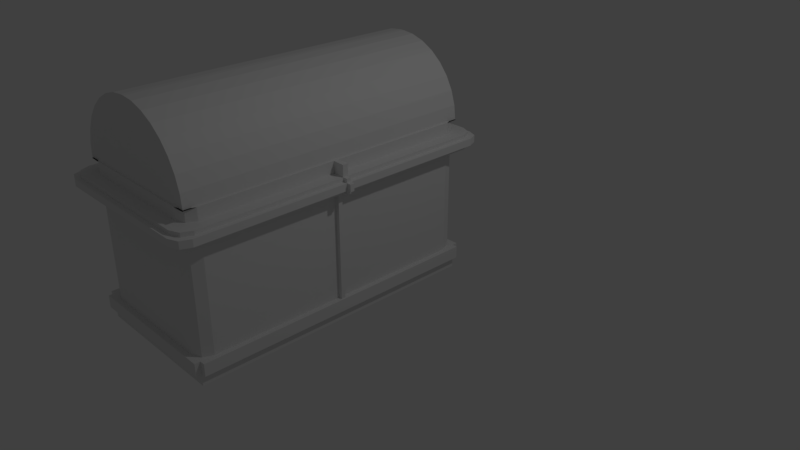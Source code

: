 # Source: arkku.blend  (saved by Blender 2.79.0; exported with 4.5.12 LTS)
import bpy
from mathutils import Matrix  # noqa: F401  (used for matrix-valued properties, if any)

bpy.ops.wm.read_factory_settings(use_empty=True)
scene = bpy.context.scene
scene.name = 'Scene'

# ---- collections
col_collection_1 = bpy.data.collections.new('Collection 1'); scene.collection.children.link(col_collection_1)
col_collection_2 = bpy.data.collections.new('Collection 2'); scene.collection.children.link(col_collection_2)

# ---- materials (node trees are filled in below, after node groups)
mat_material = bpy.data.materials.new('Material')
mat_material.alpha_threshold = 0.0
mat_material.use_transparent_shadow = False
mat_material.roughness = 0.5
mat_material.line_color = (0.0, 0.0, 0.0, 1.0)

# ---- material node trees

# ---- world
world_world = bpy.data.worlds.new('World'); scene.world = world_world
world_world.color = (0.05088, 0.05088, 0.05088)
world_world.use_sun_shadow = False
world_world.sun_shadow_jitter_overblur = 0.0
world_world.cycles.sampling_method = 'MANUAL'

# ---- cameras
cam_camera = bpy.data.cameras.new('Camera')
cam_camera.clip_end = 100.0
cam_camera.lens = 35.0
cam_camera.sensor_width = 32.0
cam_camera.sensor_height = 18.0
cam_camera.ortho_scale = 7.314
cam_camera.dof.focus_distance = 0.0
cam_camera.dof.aperture_fstop = 128.0

# ---- lights
light_lamp = bpy.data.lights.new('Lamp', 'POINT')
light_lamp.transmission_factor = 0.0
light_lamp.cutoff_distance = 30.0
light_lamp.energy = 100.0
light_lamp.shadow_buffer_clip_start = 1.001
light_lamp.shadow_soft_size = 0.1
light_lamp.shadow_maximum_resolution = 0.006
light_lamp.use_absolute_resolution = True

# ---- meshes
me_cube_004 = bpy.data.meshes.new('Cube.004')
me_cube_004.from_pydata([(-1.0, -1.0, -1.0), (-1.0, -1.0, 1.0), (-1.0, 1.0, -1.0), (-1.0, 1.0, 1.0), (1.0, -1.0, -1.0), (1.0, -1.0, 1.0), (1.0, 1.0, -1.0), (1.0, 1.0, 1.0)], [], [(0, 1, 3, 2), (2, 3, 7, 6), (6, 7, 5, 4), (4, 5, 1, 0), (2, 6, 4, 0), (7, 3, 1, 5)])
me_cube_004.use_remesh_preserve_volume = False
me_cube_004.use_remesh_preserve_attributes = False
me_cube_004.use_mirror_vertex_groups = False
me_cube_004.update()
me_cube_002 = bpy.data.meshes.new('Cube.002')
me_cube_002.from_pydata([(-1.0, -1.0, -1.0), (-1.0, -1.0, 1.0), (-1.0, 1.0, -1.0), (-1.0, 1.0, 1.0), (1.0, -1.0, -1.0), (1.0, -1.0, 1.0), (1.0, 1.0, -1.0), (1.0, 1.0, 1.0)], [], [(0, 1, 3, 2), (2, 3, 7, 6), (6, 7, 5, 4), (4, 5, 1, 0), (2, 6, 4, 0), (7, 3, 1, 5)])
me_cube_002.use_remesh_preserve_volume = False
me_cube_002.use_remesh_preserve_attributes = False
me_cube_002.use_mirror_vertex_groups = False
me_cube_002.update()
me_cube_001 = bpy.data.meshes.new('Cube.001')
me_cube_001.from_pydata([(-1.0, -1.0, -1.0), (-1.0, -1.0, 1.0), (-1.0, 1.0, -1.0), (-1.0, 1.0, 1.0), (1.0, -1.0, -1.0), (1.0, -1.0, 1.0), (1.0, 1.0, -1.0), (1.0, 1.0, 1.0)], [], [(0, 1, 3, 2), (2, 3, 7, 6), (6, 7, 5, 4), (4, 5, 1, 0), (2, 6, 4, 0), (7, 3, 1, 5)])
me_cube_001.use_remesh_preserve_volume = False
me_cube_001.use_remesh_preserve_attributes = False
me_cube_001.use_mirror_vertex_groups = False
me_cube_001.update()
me_cube = bpy.data.meshes.new('Cube')
me_cube.from_pydata([(1.0, 0.2081, -1.0), (1.0, -3.815, -1.0), (-1.0, -3.815, -1.0), (-1.0, 0.2081, -1.0), (1.0, 0.2081, -0.8352), (1.0, -3.815, -0.8352), (-1.0, -3.815, -0.8352), (-1.0, 0.2081, -0.8352), (1.0, 0.2081, -0.6673), (1.0, 0.2081, -0.8352), (-1.0, 0.2081, -0.8352), (-1.0, 0.2081, -0.6673), (-1.0, -3.815, -0.8352), (-1.0, -3.815, -0.6673), (-1.0, 0.2081, -0.6673), (-1.0, 0.2081, -0.8352), (1.0, -3.815, -0.8352), (1.0, -3.815, -0.6673), (-1.0, -3.815, -0.6673), (-1.0, -3.815, -0.8352), (1.0, 0.2081, -0.8352), (1.0, 0.2081, -0.6673), (1.0, -3.815, -0.6673), (1.0, -3.815, -0.8352), (1.0, 0.2824, -0.8352), (1.0, 0.2824, -0.6673), (-1.0, 0.2824, -0.8352), (-1.0, 0.2824, -0.6673), (-1.074, -3.815, -0.6673), (-1.074, -3.815, -0.8352), (-1.074, 0.2081, -0.6673), (-1.074, 0.2081, -0.8352), (1.0, -3.889, -0.6673), (1.0, -3.889, -0.8352), (-1.0, -3.889, -0.6673), (-1.0, -3.889, -0.8352), (1.074, 0.2081, -0.6673), (1.074, 0.2081, -0.8352), (1.074, -3.815, -0.6673), (1.074, -3.815, -0.8352), (1.0, 0.2824, -0.8352), (1.0, 0.2824, -0.6673), (-1.0, 0.2824, -0.8352), (-1.0, 0.2824, -0.6673), (-1.074, -3.815, -0.6673), (-1.074, -3.815, -0.8352), (-1.074, 0.2081, -0.6673), (-1.074, 0.2081, -0.8352), (1.0, -3.889, -0.6673), (1.0, -3.889, -0.8352), (-1.0, -3.889, -0.6673), (-1.0, -3.889, -0.8352), (1.074, 0.2081, -0.6673), (1.074, 0.2081, -0.8352), (1.074, -3.815, -0.6673), (1.074, -3.815, -0.8352), (1.0, 0.02149, 1.0), (0.8134, 0.2081, 1.0), (0.9453, 0.1534, 1.0), (1.0, -3.628, 1.0), (0.8134, -3.815, 1.0), (0.9453, -3.76, 1.0), (-0.8134, -3.815, 1.0), (-1.0, -3.628, 1.0), (-0.9453, -3.76, 1.0), (-0.8134, 0.2081, 1.0), (-1.0, 0.02149, 1.0), (-0.9453, 0.1534, 1.0), (0.9303, -0.03035, 1.0), (0.7616, 0.1384, 1.0), (0.8809, 0.08897, 1.0), (0.7616, -3.745, 1.0), (0.9303, -3.577, 1.0), (0.8809, -3.696, 1.0), (-0.7616, 0.1384, 1.0), (-0.9303, -0.03035, 1.0), (-0.8809, 0.08897, 1.0), (-0.9303, -3.577, 1.0), (-0.7616, -3.745, 1.0), (-0.8809, -3.696, 1.0), (0.8288, 0.2081, 1.0), (1.0, 0.03688, 1.0), (0.9499, 0.1579, 1.0), (1.0, -3.644, 1.0), (0.8288, -3.815, 1.0), (0.9499, -3.765, 1.0), (-1.0, 0.03688, 1.0), (-0.8288, 0.2081, 1.0), (-0.9499, 0.1579, 1.0), (-0.8288, -3.815, 1.0), (-1.0, -3.644, 1.0), (-0.9499, -3.765, 1.0), (0.9303, 0.1384, -0.3531), (0.9303, 0.1384, -0.3401), (0.9303, 0.1384, -0.3466), (0.9303, -3.745, -0.3531), (0.9303, -3.745, -0.3401), (0.9303, -3.745, -0.3466), (-0.9303, 0.1384, -0.3401), (-0.9303, 0.1384, -0.3531), (-0.9303, 0.1384, -0.3466), (-0.9303, -3.745, -0.3401), (-0.9303, -3.745, -0.3531), (-0.9303, -3.745, -0.3466), (0.9936, 0.2017, 1.156), (0.9936, 0.2017, 1.156), (0.9936, 0.2017, 1.156), (0.9936, -3.809, 1.156), (0.9936, -3.809, 1.156), (0.9936, -3.809, 1.156), (-0.9936, 0.2017, 1.156), (-0.9936, 0.2017, 1.156), (-0.9936, 0.2017, 1.156), (-0.9936, -3.809, 1.156), (-0.9936, -3.809, 1.156), (-0.9936, -3.809, 1.156), (0.9367, 0.1448, 1.156), (0.9367, 0.1448, 1.156), (0.9367, 0.1448, 1.156), (0.9367, -3.752, 1.156), (0.9367, -3.752, 1.156), (0.9367, -3.752, 1.156), (-0.9367, 0.1448, 1.156), (-0.9367, 0.1448, 1.156), (-0.9367, 0.1448, 1.156), (-0.9367, -3.752, 1.156), (-0.9367, -3.752, 1.156), (-0.9367, -3.752, 1.156), (0.8191, -0.1416, -0.3531), (0.6503, 0.02715, -0.3531), (0.7696, -0.02227, -0.3531), (0.6503, -3.634, -0.3531), (0.8191, -3.465, -0.3531), (0.7696, -3.585, -0.3531), (-0.6503, 0.02715, -0.3531), (-0.8191, -0.1416, -0.3531), (-0.7696, -0.02227, -0.3531), (-0.8191, -3.465, -0.3531), (-0.6503, -3.634, -0.3531), (-0.7696, -3.585, -0.3531), (0.8288, 0.2081, 1.156), (1.0, 0.03688, 1.156), (0.9499, 0.1579, 1.156), (1.0, -3.644, 1.156), (0.8288, -3.815, 1.156), (0.9499, -3.765, 1.156), (-1.0, 0.03688, 1.156), (-0.8288, 0.2081, 1.156), (-0.9499, 0.1579, 1.156), (-0.8288, -3.815, 1.156), (-1.0, -3.644, 1.156), (-0.9499, -3.765, 1.156), (0.9303, -0.03035, 1.156), (0.7616, 0.1384, 1.156), (0.8809, 0.08897, 1.156), (0.7616, -3.745, 1.156), (0.9303, -3.577, 1.156), (0.8809, -3.696, 1.156), (-0.7616, 0.1384, 1.156), (-0.9303, -0.03035, 1.156), (-0.8809, 0.08897, 1.156), (-0.9303, -3.577, 1.156), (-0.7616, -3.745, 1.156), (-0.8809, -3.696, 1.156), (0.7616, 0.1384, -0.3531), (0.9303, -0.03035, -0.3531), (0.8809, 0.08897, -0.3531), (0.9303, -3.577, -0.3531), (0.7616, -3.745, -0.3531), (0.8809, -3.696, -0.3531), (-0.9303, -0.03035, -0.3531), (-0.7616, 0.1384, -0.3531), (-0.8809, 0.08897, -0.3531), (-0.7616, -3.745, -0.3531), (-0.9303, -3.577, -0.3531), (-0.8809, -3.696, -0.3531), (0.8134, 0.2081, -0.6673), (1.0, 0.02149, -0.6673), (1.0, 0.2081, -0.6673), (1.0, 0.2081, -0.8156), (1.0, 0.2081, -0.6673), (0.9453, 0.1534, -0.6673), (1.0, -3.628, -0.6673), (0.8134, -3.815, -0.6673), (1.0, -3.815, -0.6673), (1.0, -3.815, -0.8156), (1.0, -3.815, -0.6673), (0.9453, -3.76, -0.6673), (-0.8134, -3.815, -0.6673), (-1.0, -3.628, -0.6673), (-1.0, -3.815, -0.6673), (-1.0, -3.815, -0.8156), (-1.0, -3.815, -0.6673), (-0.9453, -3.76, -0.6673), (-1.0, 0.02149, -0.6673), (-0.8134, 0.2081, -0.6673), (-1.0, 0.2081, -0.6673), (-1.0, 0.2081, -0.8156), (-1.0, 0.2081, -0.6673), (-0.9453, 0.1534, -0.6673), (0.8134, 0.2081, 0.7986), (1.0, 0.02149, 0.7986), (0.9453, 0.1534, 0.7986), (1.0, -3.628, 0.7986), (0.8134, -3.815, 0.7986), (0.9453, -3.76, 0.7986), (-1.0, -3.628, 0.7986), (-0.8134, -3.815, 0.7986), (-0.9453, -3.76, 0.7986), (-0.8134, 0.2081, 0.7986), (-1.0, 0.02149, 0.7986), (-0.9453, 0.1534, 0.7986), (0.976, 0.3707, 0.7986), (1.163, 0.1841, 0.7986), (1.108, 0.316, 0.7986), (1.163, 0.1841, 1.0), (0.976, 0.3707, 1.0), (1.108, 0.316, 1.0), (1.163, -3.791, 0.7986), (0.976, -3.978, 0.7986), (1.108, -3.923, 0.7986), (0.976, -3.978, 0.8514), (1.163, -3.791, 0.8514), (1.108, -3.923, 0.8514), (-0.976, -3.978, 0.9473), (-1.163, -3.791, 0.9473), (-1.108, -3.923, 0.9473), (-0.976, -3.978, 0.8514), (-1.163, -3.791, 0.8514), (-1.108, -3.923, 0.8514), (-1.163, 0.1841, 0.9473), (-0.976, 0.3707, 0.9473), (-1.108, 0.316, 0.9473), (-0.976, 0.3707, 1.0), (-1.163, 0.1841, 1.0), (-1.108, 0.316, 1.0), (0.976, 0.3707, 0.8514), (1.163, 0.1841, 0.8514), (1.108, 0.316, 0.8514), (0.976, -3.978, 1.0), (1.163, -3.791, 1.0), (1.108, -3.923, 1.0), (-1.163, 0.1841, 0.8514), (-0.976, 0.3707, 0.8514), (-1.108, 0.316, 0.8514), (-1.163, -3.791, 1.0), (-0.976, -3.978, 1.0), (-1.108, -3.923, 1.0), (0.976, 0.3707, 0.9473), (1.163, 0.1841, 0.9473), (1.108, 0.316, 0.9473), (-1.163, 0.1841, 0.7986), (-0.976, 0.3707, 0.7986), (-1.108, 0.316, 0.7986), (-0.976, -3.978, 0.7986), (-1.163, -3.791, 0.7986), (-1.108, -3.923, 0.7986), (0.976, -3.978, 0.9473), (1.163, -3.791, 0.9473), (1.108, -3.923, 0.9473), (1.223, 0.2448, 0.9473), (1.037, 0.4314, 0.9473), (1.169, 0.3768, 0.9473), (1.223, 0.2448, 0.8514), (1.037, 0.4314, 0.8514), (1.169, 0.3768, 0.8514), (1.223, -3.852, 0.9472), (1.037, -4.038, 0.9472), (1.169, -3.984, 0.9472), (1.223, -3.852, 0.8514), (1.037, -4.038, 0.8514), (1.169, -3.984, 0.8514), (-1.223, -3.852, 0.9473), (-1.037, -4.038, 0.9473), (-1.169, -3.984, 0.9473), (-1.223, -3.852, 0.8514), (-1.037, -4.038, 0.8514), (-1.169, -3.984, 0.8514), (-1.037, 0.4314, 0.9473), (-1.223, 0.2448, 0.9473), (-1.169, 0.3768, 0.9473), (-1.037, 0.4314, 0.8514), (-1.223, 0.2448, 0.8514), (-1.169, 0.3768, 0.8514), (-1.0, -1.724, 1.0), (-1.0, -1.883, 1.0), (-1.0, -1.777, 1.0), (-1.0, -1.83, 1.0), (-1.163, -1.883, 1.0), (-1.163, -1.724, 1.0), (-1.163, -1.83, 1.0), (-1.163, -1.777, 1.0), (-1.0, -1.883, 1.0), (-1.0, -1.724, 1.0), (-1.0, -1.83, 1.0), (-1.0, -1.777, 1.0), (-0.9303, -1.724, 1.0), (-0.9303, -1.883, 1.0), (-0.9303, -1.777, 1.0), (-0.9303, -1.83, 1.0), (-0.9303, -1.883, 1.156), (-0.9303, -1.724, 1.156), (-0.9303, -1.83, 1.156), (-0.9303, -1.777, 1.156), (-0.9303, -1.724, -0.3469), (-0.9303, -1.883, -0.3464), (-0.9303, -1.777, -0.3467), (-0.9303, -1.83, -0.3465), (-1.0, -1.724, 1.156), (-1.0, -1.883, 1.156), (-1.0, -1.777, 1.156), (-1.0, -1.83, 1.156), (-0.9303, -1.724, -0.3531), (-0.9303, -1.883, -0.3531), (-0.9303, -1.777, -0.3531), (-0.9303, -1.83, -0.3531), (-0.9367, -1.724, 1.156), (-0.9367, -1.883, 1.156), (-0.9367, -1.777, 1.156), (-0.9367, -1.83, 1.156), (-0.9936, -1.724, 1.156), (-0.9936, -1.883, 1.156), (-0.9936, -1.777, 1.156), (-0.9936, -1.83, 1.156), (-0.8191, -1.724, -0.3531), (-0.8191, -1.883, -0.3531), (-0.8191, -1.777, -0.3531), (-0.8191, -1.83, -0.3531), (-1.0, -1.883, -0.6673), (-1.0, -1.724, -0.6673), (-1.0, -1.83, -0.6673), (-1.0, -1.777, -0.6673), (-1.0, -1.883, 0.7986), (-1.0, -1.724, 0.7986), (-1.0, -1.83, 0.7986), (-1.0, -1.777, 0.7986), (-1.163, -1.724, 0.7986), (-1.163, -1.883, 0.7986), (-1.163, -1.777, 0.7986), (-1.163, -1.83, 0.7986), (-1.163, -1.883, 0.9473), (-1.163, -1.724, 0.9473), (-1.163, -1.83, 0.9473), (-1.163, -1.777, 0.9473), (-1.223, -1.724, 0.9473), (-1.223, -1.883, 0.9473), (-1.223, -1.777, 0.9473), (-1.223, -1.83, 0.9473), (-1.163, -1.724, 0.8514), (-1.163, -1.883, 0.8514), (-1.163, -1.777, 0.8514), (-1.163, -1.83, 0.8514), (-1.223, -1.883, 0.8514), (-1.223, -1.724, 0.8514), (-1.223, -1.83, 0.8514), (-1.223, -1.777, 0.8514), (1.0, -1.888, 1.0), (1.0, -1.719, 1.0), (1.0, -1.832, 1.0), (1.0, -1.775, 1.0), (1.0, -1.712, 1.0), (1.0, -1.895, 1.0), (1.0, -1.773, 1.0), (1.0, -1.834, 1.0), (1.163, -1.719, 1.0), (1.163, -1.888, 1.0), (1.163, -1.775, 1.0), (1.163, -1.832, 1.0), (0.9303, -1.895, 1.0), (0.9303, -1.712, 1.0), (0.9303, -1.834, 1.0), (0.9303, -1.773, 1.0), (0.9303, -1.712, 1.156), (0.9303, -1.895, 1.156), (0.9303, -1.773, 1.156), (0.9303, -1.834, 1.156), (0.9303, -1.712, -0.3463), (0.9303, -1.895, -0.3469), (0.9303, -1.773, -0.3465), (0.9303, -1.834, -0.3467), (1.0, -1.895, 1.156), (1.0, -1.712, 1.156), (1.0, -1.834, 1.156), (1.0, -1.773, 1.156), (0.9303, -1.895, -0.3531), (0.9303, -1.712, -0.3531), (0.9303, -1.834, -0.3531), (0.9303, -1.773, -0.3531), (0.9367, -1.895, 1.156), (0.9367, -1.712, 1.156), (0.9367, -1.834, 1.156), (0.9367, -1.773, 1.156), (0.9936, -1.895, 1.156), (0.9936, -1.712, 1.156), (0.9936, -1.834, 1.156), (0.9936, -1.773, 1.156), (0.8191, -1.895, -0.3531), (0.8191, -1.712, -0.3531), (0.8191, -1.834, -0.3531), (0.8191, -1.773, -0.3531), (1.0, -1.719, -0.6673), (1.0, -1.888, -0.6673), (1.0, -1.775, -0.6673), (1.0, -1.832, -0.6673), (1.0, -1.888, 0.7986), (1.0, -1.719, 0.7986), (1.0, -1.832, 0.7986), (1.0, -1.775, 0.7986), (1.163, -1.888, 0.7986), (1.163, -1.719, 0.7986), (1.163, -1.832, 0.7986), (1.163, -1.775, 0.7986), (1.163, -1.719, 0.9473), (1.163, -1.888, 0.9473), (1.163, -1.775, 0.9473), (1.163, -1.832, 0.9473), (1.163, -1.888, 0.8514), (1.163, -1.719, 0.8514), (1.163, -1.832, 0.8514), (1.163, -1.775, 0.8514), (1.223, -1.719, 0.8514), (1.223, -1.888, 0.8514), (1.223, -1.775, 0.8514), (1.223, -1.832, 0.8514), (1.223, -1.888, 0.9473), (1.223, -1.719, 0.9473), (1.223, -1.832, 0.9473), (1.223, -1.775, 0.9473), (1.0, -1.888, -1.0), (1.0, -1.719, -1.0), (1.0, -1.832, -1.0), (1.0, -1.775, -1.0), (-1.0, -1.719, -1.0), (-1.0, -1.888, -1.0), (-1.0, -1.775, -1.0), (-1.0, -1.832, -1.0), (-1.0, -1.719, -0.8352), (-1.0, -1.888, -0.8352), (-1.0, -1.775, -0.8352), (-1.0, -1.832, -0.8352), (1.0, -1.888, -0.8352), (1.0, -1.719, -0.8352), (1.0, -1.832, -0.8352), (1.0, -1.775, -0.8352), (-1.0, -1.719, -0.6673), (-1.0, -1.888, -0.6673), (-1.0, -1.775, -0.6673), (-1.0, -1.832, -0.6673), (-1.0, -1.712, -0.8352), (-1.0, -1.895, -0.8352), (-1.0, -1.773, -0.8352), (-1.0, -1.834, -0.8352), (1.0, -1.888, -0.6673), (1.0, -1.719, -0.6673), (1.0, -1.832, -0.6673), (1.0, -1.775, -0.6673), (1.0, -1.895, -0.8352), (1.0, -1.712, -0.8352), (1.0, -1.834, -0.8352), (1.0, -1.773, -0.8352), (-1.074, -1.888, -0.6673), (-1.074, -1.719, -0.6673), (-1.074, -1.832, -0.6673), (-1.074, -1.775, -0.6673), (-1.074, -1.712, -0.8352), (-1.074, -1.895, -0.8352), (-1.074, -1.773, -0.8352), (-1.074, -1.834, -0.8352), (1.074, -1.719, -0.6673), (1.074, -1.888, -0.6673), (1.074, -1.775, -0.6673), (1.074, -1.832, -0.6673), (1.074, -1.895, -0.8352), (1.074, -1.712, -0.8352), (1.074, -1.834, -0.8352), (1.074, -1.773, -0.8352), (-1.074, -1.712, -0.6673), (-1.074, -1.895, -0.6673), (-1.074, -1.773, -0.6673), (-1.074, -1.834, -0.6673), (-1.074, -1.895, -0.8352), (-1.074, -1.712, -0.8352), (-1.074, -1.834, -0.8352), (-1.074, -1.773, -0.8352), (1.074, -1.895, -0.6673), (1.074, -1.712, -0.6673), (1.074, -1.834, -0.6673), (1.074, -1.773, -0.6673), (1.074, -1.712, -0.8352), (1.074, -1.895, -0.8352), (1.074, -1.773, -0.8352), (1.074, -1.834, -0.8352), (1.056, -1.773, 1.0), (1.056, -1.775, 1.0), (1.056, -1.832, 1.0), (1.056, -1.834, 1.0), (1.28, -1.832, 0.9473), (1.28, -1.832, 0.8514), (1.28, -1.775, 0.8514), (1.28, -1.775, 0.9473), (1.219, -1.775, 1.0), (1.219, -1.775, 0.8514), (1.219, -1.832, 0.8514), (1.219, -1.832, 1.0), (1.219, -1.832, 0.7986), (1.219, -1.832, 0.9473), (1.219, -1.775, 0.9473), (1.219, -1.775, 0.7986), (1.056, -1.775, 0.7986), (1.056, -1.832, 0.7986), (1.056, -1.832, -0.6673), (1.056, -1.775, -0.6673), (1.056, -1.834, 1.156), (1.056, -1.773, 1.156)], [], [(0, 4, 441, 429), (285, 63, 90, 292), (341, 230, 251, 336), (57, 65, 87, 80), (62, 60, 84, 89), (4, 0, 3, 7), (297, 77, 101, 305), (65, 57, 216, 233), (369, 68, 93, 376), (60, 62, 246, 239), (392, 108, 143, 380), (92, 98, 171, 164), (71, 78, 162, 155), (75, 296, 304, 99), (123, 116, 105, 110), (74, 69, 153, 158), (417, 237, 215, 364), (389, 117, 152, 372), (104, 393, 381, 141), (110, 105, 140, 147), (107, 114, 149, 144), (113, 321, 309, 150), (134, 129, 164, 171), (78, 71, 96, 102), (102, 96, 168, 173), (80, 87, 147, 140), (317, 126, 161, 300), (320, 111, 146, 308), (89, 84, 144, 149), (69, 74, 98, 92), (120, 125, 114, 107), (117, 389, 393, 104), (126, 317, 321, 113), (119, 388, 373, 156), (116, 123, 158, 153), (125, 120, 155, 162), (122, 316, 301, 159), (128, 397, 385, 165), (194, 198, 14, 444, 446, 447, 445, 13, 190, 189, 328, 330, 331, 329), (131, 138, 173, 168), (137, 325, 313, 174), (179, 178, 21, 20, 4), (2, 6, 437, 433), (1, 5, 6, 2), (0, 429, 432, 3), (401, 404, 203, 182), (16, 17, 48, 49), (200, 176, 195, 209), (7, 10, 9, 4), (200, 209, 252, 212), (5, 23, 22, 186, 185), (9, 10, 42, 40), (210, 333, 336, 251), (191, 190, 13, 12, 6), (197, 196, 11, 10, 7), (6, 12, 449, 437), (12, 13, 44, 45), (183, 204, 207, 188), (185, 184, 17, 16, 5), (189, 206, 332, 328), (5, 16, 19, 6), (8, 9, 40, 41), (203, 404, 408, 218), (176, 180, 8, 11, 196, 195), (188, 192, 18, 17, 184, 183), (4, 20, 457, 441), (25, 24, 26, 27), (37, 36, 485, 488), (33, 32, 34, 35), (15, 448, 464, 47), (20, 21, 52, 53), (10, 11, 43, 42), (17, 18, 50, 48), (14, 15, 47, 46), (23, 456, 472, 55), (11, 8, 41, 43), (18, 19, 51, 50), (21, 453, 468, 52), (22, 23, 55, 54), (19, 16, 49, 51), (477, 28, 44, 460), (24, 25, 41, 40), (26, 24, 40, 42), (27, 26, 42, 43), (25, 27, 43, 41), (28, 29, 45, 44), (30, 476, 461, 46), (31, 30, 46, 47), (29, 480, 465, 45), (32, 33, 49, 48), (34, 32, 48, 50), (35, 34, 50, 51), (33, 35, 51, 49), (36, 37, 53, 52), (38, 484, 469, 54), (39, 38, 54, 55), (37, 488, 473, 53), (231, 248, 212, 252), (7, 15, 14, 198, 197), (6, 19, 18, 192, 191), (4, 9, 8, 180, 179), (243, 236, 264, 281), (228, 349, 352, 275), (237, 417, 420, 263), (242, 348, 289, 234), (413, 258, 218, 408), (349, 228, 245, 288), (59, 356, 361, 83), (207, 204, 219, 254), (236, 243, 233, 216), (257, 224, 254, 219), (230, 341, 344, 279), (248, 231, 278, 261), (249, 412, 409, 213), (224, 257, 267, 273), (260, 263, 420, 425), (222, 416, 365, 240), (267, 270, 276, 273), (272, 275, 352, 345), (428, 440, 5, 1), (227, 221, 239, 246), (221, 227, 276, 270), (264, 261, 278, 281), (225, 340, 337, 255), (176, 181, 177, 178, 179, 180), (182, 187, 183, 184, 185, 186), (188, 193, 189, 190, 191, 192), (194, 199, 195, 196, 197, 198), (240, 59, 61, 241), (241, 61, 60, 239), (63, 245, 247, 64), (64, 247, 246, 62), (252, 209, 211, 253), (253, 211, 210, 251), (207, 254, 256, 208), (208, 256, 255, 206), (59, 83, 85, 61), (61, 85, 84, 60), (90, 63, 64, 91), (91, 64, 62, 89), (57, 80, 82, 58), (58, 82, 81, 56), (87, 65, 67, 88), (88, 67, 66, 86), (150, 90, 91, 151), (151, 91, 89, 149), (83, 143, 145, 85), (85, 145, 144, 84), (171, 98, 100, 172), (172, 100, 99, 170), (102, 173, 175, 103), (103, 175, 174, 101), (72, 95, 97, 73), (73, 97, 96, 71), (101, 77, 79, 103), (103, 79, 78, 102), (69, 92, 94, 70), (70, 94, 93, 68), (98, 74, 76, 100), (100, 76, 75, 99), (105, 116, 118, 106), (106, 118, 117, 104), (120, 107, 109, 121), (121, 109, 108, 119), (111, 122, 124, 112), (112, 124, 123, 110), (126, 113, 115, 127), (127, 115, 114, 125), (68, 152, 154, 70), (70, 154, 153, 69), (159, 75, 76, 160), (160, 76, 74, 158), (92, 164, 166, 94), (94, 166, 165, 93), (168, 96, 97, 169), (169, 97, 95, 167), (147, 87, 88, 148), (148, 88, 86, 146), (77, 161, 163, 79), (79, 163, 162, 78), (156, 72, 73, 157), (157, 73, 71, 155), (80, 140, 142, 82), (82, 142, 141, 81), (140, 105, 106, 142), (142, 106, 104, 141), (107, 144, 145, 109), (109, 145, 143, 108), (146, 111, 112, 148), (148, 112, 110, 147), (113, 150, 151, 115), (115, 151, 149, 114), (155, 120, 121, 157), (157, 121, 119, 156), (116, 153, 154, 118), (118, 154, 152, 117), (122, 159, 160, 124), (124, 160, 158, 123), (161, 126, 127, 163), (163, 127, 125, 162), (164, 129, 130, 166), (166, 130, 128, 165), (131, 168, 169, 133), (133, 169, 167, 132), (170, 135, 136, 172), (172, 136, 134, 171), (137, 174, 175, 139), (139, 175, 173, 138), (176, 200, 202, 181), (181, 202, 201, 177), (182, 203, 205, 187), (187, 205, 204, 183), (188, 207, 208, 193), (193, 208, 206, 189), (194, 210, 211, 199), (199, 211, 209, 195), (258, 266, 268, 259), (259, 268, 267, 257), (237, 263, 265, 238), (238, 265, 264, 236), (276, 227, 229, 277), (277, 229, 228, 275), (243, 281, 283, 244), (244, 283, 282, 242), (216, 57, 58, 217), (217, 58, 56, 215), (203, 218, 220, 205), (205, 220, 219, 204), (213, 201, 202, 214), (214, 202, 200, 212), (65, 233, 235, 67), (67, 235, 234, 66), (239, 221, 223, 241), (241, 223, 222, 240), (236, 216, 217, 238), (238, 217, 215, 237), (242, 234, 235, 244), (244, 235, 233, 243), (245, 228, 229, 247), (247, 229, 227, 246), (251, 230, 232, 253), (253, 232, 231, 252), (249, 213, 214, 250), (250, 214, 212, 248), (254, 224, 226, 256), (256, 226, 225, 255), (218, 258, 259, 220), (220, 259, 257, 219), (261, 264, 265, 262), (262, 265, 263, 260), (266, 269, 271, 268), (268, 271, 270, 267), (273, 276, 277, 274), (274, 277, 275, 272), (279, 282, 283, 280), (280, 283, 281, 278), (272, 225, 226, 274), (274, 226, 224, 273), (230, 279, 280, 232), (232, 280, 278, 231), (260, 249, 250, 262), (262, 250, 248, 261), (269, 222, 223, 271), (271, 223, 221, 270), (356, 59, 240, 365), (340, 225, 272, 345), (348, 242, 282, 353), (344, 353, 282, 279), (63, 285, 288, 245), (86, 293, 308, 146), (56, 357, 364, 215), (329, 333, 210, 194), (316, 122, 111, 320), (99, 304, 312, 170), (128, 130, 129, 134, 136, 135, 324, 326, 327, 325, 137, 139, 138, 131, 133, 132, 396, 398, 399, 397), (305, 101, 174, 313), (77, 297, 300, 161), (324, 135, 170, 312), (292, 90, 150, 309), (296, 75, 159, 301), (332, 206, 255, 337), (284, 66, 234, 289), (83, 361, 380, 143), (424, 421, 269, 266), (72, 368, 377, 95), (416, 222, 269, 421), (258, 413, 424, 266), (357, 56, 81, 360), (405, 201, 213, 409), (412, 249, 260, 425), (182, 186, 22, 452, 454, 455, 453, 21, 178, 177, 400, 402, 403, 401), (388, 119, 108, 392), (95, 377, 384, 167), (177, 201, 405, 400), (396, 132, 167, 384), (68, 369, 372, 152), (360, 81, 141, 381), (376, 93, 165, 385), (368, 72, 156, 373), (29, 28, 477, 480), (489, 39, 55, 472), (485, 36, 52, 468), (481, 31, 47, 464), (457, 20, 53, 473), (449, 12, 45, 465), (452, 22, 54, 469), (444, 14, 46, 461), (489, 484, 38, 39), (481, 476, 30, 31), (13, 445, 460, 44), (440, 456, 23, 5), (432, 436, 7, 3), (436, 448, 15, 7), (428, 1, 2, 433), (341, 336, 338, 343), (343, 338, 339, 342), (342, 339, 337, 340), (353, 344, 346, 355), (355, 346, 347, 354), (354, 347, 345, 352), (340, 345, 347, 342), (342, 347, 346, 343), (343, 346, 344, 341), (285, 292, 294, 287), (287, 294, 295, 286), (286, 295, 293, 284), (349, 288, 290, 351), (351, 290, 291, 350), (350, 291, 289, 348), (348, 353, 355, 350), (350, 355, 354, 351), (351, 354, 352, 349), (333, 329, 331, 335), (335, 331, 330, 334), (334, 330, 328, 332), (324, 312, 314, 326), (326, 314, 315, 327), (327, 315, 313, 325), (317, 300, 302, 319), (319, 302, 303, 318), (318, 303, 301, 316), (316, 320, 322, 318), (318, 322, 323, 319), (319, 323, 321, 317), (305, 313, 315, 307), (307, 315, 314, 306), (306, 314, 312, 304), (297, 305, 307, 299), (299, 307, 306, 298), (298, 306, 304, 296), (320, 308, 310, 322), (322, 310, 311, 323), (323, 311, 309, 321), (292, 309, 311, 294), (294, 311, 310, 295), (295, 310, 308, 293), (296, 301, 303, 298), (298, 303, 302, 299), (299, 302, 300, 297), (332, 337, 339, 334), (334, 339, 338, 335), (335, 338, 336, 333), (284, 289, 291, 286), (286, 291, 290, 287), (287, 290, 288, 285), (357, 360, 362, 359), (366, 359, 493, 500), (358, 363, 361, 356), (421, 424, 426, 423), (418, 423, 497, 502), (422, 427, 425, 420), (417, 364, 366, 419), (427, 422, 498, 499), (418, 367, 365, 416), (416, 421, 423, 418), (382, 363, 495, 512), (419, 422, 420, 417), (413, 408, 410, 415), (419, 366, 500, 501), (414, 411, 409, 412), (356, 365, 367, 358), (358, 367, 503, 494), (359, 366, 364, 357), (405, 409, 411, 407), (410, 406, 509, 504), (406, 410, 408, 404), (412, 425, 427, 414), (415, 410, 504, 505), (415, 426, 424, 413), (404, 401, 403, 406), (362, 383, 513, 492), (407, 402, 400, 405), (396, 384, 386, 398), (398, 386, 387, 399), (399, 387, 385, 397), (389, 372, 374, 391), (391, 374, 375, 390), (390, 375, 373, 388), (388, 392, 394, 390), (390, 394, 395, 391), (391, 395, 393, 389), (392, 380, 382, 394), (394, 382, 383, 395), (395, 383, 381, 393), (369, 376, 378, 371), (371, 378, 379, 370), (370, 379, 377, 368), (360, 381, 383, 362), (383, 382, 512, 513), (363, 382, 380, 361), (376, 385, 387, 378), (378, 387, 386, 379), (379, 386, 384, 377), (368, 373, 375, 370), (370, 375, 374, 371), (371, 374, 372, 369), (489, 472, 474, 491), (491, 474, 475, 490), (490, 475, 473, 488), (485, 468, 470, 487), (487, 470, 471, 486), (486, 471, 469, 484), (481, 464, 466, 483), (483, 466, 467, 482), (482, 467, 465, 480), (477, 460, 462, 479), (479, 462, 463, 478), (478, 463, 461, 476), (457, 473, 475, 459), (459, 475, 474, 458), (458, 474, 472, 456), (449, 465, 467, 451), (451, 467, 466, 450), (450, 466, 464, 448), (452, 469, 471, 454), (454, 471, 470, 455), (455, 470, 468, 453), (444, 461, 463, 446), (446, 463, 462, 447), (447, 462, 460, 445), (484, 489, 491, 486), (486, 491, 490, 487), (487, 490, 488, 485), (476, 481, 483, 478), (478, 483, 482, 479), (479, 482, 480, 477), (456, 440, 442, 458), (458, 442, 443, 459), (459, 443, 441, 457), (448, 436, 438, 450), (450, 438, 439, 451), (451, 439, 437, 449), (440, 428, 430, 442), (442, 430, 431, 443), (443, 431, 429, 441), (436, 432, 434, 438), (438, 434, 435, 439), (439, 435, 433, 437), (428, 433, 435, 430), (430, 435, 434, 431), (431, 434, 432, 429), (66, 284, 293, 86), (493, 492, 495, 494), (497, 496, 499, 498), (501, 500, 503, 502), (502, 497, 498, 501), (505, 504, 507, 506), (494, 503, 500, 493), (508, 507, 504, 509), (506, 499, 496, 505), (509, 510, 511, 508), (492, 513, 512, 495), (406, 403, 510, 509), (422, 419, 501, 498), (403, 402, 511, 510), (359, 362, 492, 493), (411, 414, 506, 507), (402, 407, 508, 511), (367, 418, 502, 503), (414, 427, 499, 506), (426, 415, 505, 496), (423, 426, 496, 497), (407, 411, 507, 508), (363, 358, 494, 495)])
me_cube.materials.append(mat_material)
me_cube.use_remesh_preserve_volume = False
me_cube.use_remesh_preserve_attributes = False
me_cube.use_mirror_vertex_groups = False
me_cube.update()
me_cylinder = bpy.data.meshes.new('Cylinder')
me_cylinder.from_pydata([(-0.9725, 0.2225, -2.0), (0.1951, 0.9808, -2.0), (0.1951, 0.9808, 2.0), (0.3827, 0.9239, -2.0), (0.3827, 0.9239, 2.0), (0.5556, 0.8315, -2.0), (0.5556, 0.8315, 2.0), (0.7071, 0.7071, -2.0), (0.7071, 0.7071, 2.0), (0.8315, 0.5556, -2.0), (0.8315, 0.5556, 2.0), (0.9239, 0.3827, -2.0), (0.9239, 0.3827, 2.0), (0.9808, 0.1951, -2.0), (0.9808, 0.1951, 2.0), (1.0, 3.179e-08, -2.0), (1.0, 1.192e-07, 2.0), (0.3559, 0.932, 2.0), (-1.0, 9.219e-07, -2.0), (-1.0, 1.009e-06, 2.0), (-0.9808, 0.1951, -2.0), (-0.9808, 0.1951, 2.0), (-0.9239, 0.3827, -2.0), (-0.9239, 0.3827, 2.0), (-0.8315, 0.5556, -2.0), (-0.8315, 0.5556, 2.0), (-0.7071, 0.7071, -2.0), (-0.7071, 0.7071, 2.0), (-0.5556, 0.8315, -2.0), (-0.5556, 0.8315, 2.0), (-0.3827, 0.9239, -2.0), (-0.3827, 0.9239, 2.0), (-0.1951, 0.9808, -2.0), (-0.1951, 0.9808, 2.0), (-0.03322, 0.9967, -2.0), (0.03322, 0.9967, -2.0), (0.03322, 0.9967, 2.0), (-0.03322, 0.9967, 2.0), (1.0, 3.179e-08, -2.0), (1.0, 1.192e-07, 2.0), (-1.0, 1.009e-06, 2.0), (-1.0, 9.219e-07, -2.0), (0.6499, 0.6499, -1.924), (-0.6499, 0.6499, -1.924), (0.9014, 0.1793, -1.924), (-0.8973, 0.1996, -1.921), (0.7642, 0.5106, -1.924), (-0.7642, 0.5106, -1.924), (0.1793, 0.9014, 1.924), (0.1793, 0.9014, -1.924), (0.3517, 0.8491, -1.924), (0.3331, 0.8568, 1.921), (0.3517, 0.8491, 1.924), (0.5106, 0.7642, -1.924), (0.5106, 0.7642, 1.924), (0.6499, 0.6499, 1.924), (0.7642, 0.5106, 1.924), (0.8491, 0.3517, -1.924), (0.8491, 0.3517, 1.924), (0.9014, 0.1793, 1.924), (0.9193, -0.007949, -1.924), (0.9193, -0.007949, 1.924), (-0.3517, 0.8491, 1.924), (-0.5106, 0.7642, 1.924), (-0.6499, 0.6499, 1.924), (-0.7642, 0.5106, 1.924), (-0.8491, 0.3517, 1.924), (-0.9014, 0.1793, 1.924), (-0.9193, -0.007948, 1.924), (-0.9193, -0.007948, -1.924), (-0.9014, 0.1793, -1.924), (-0.8491, 0.3517, -1.924), (-0.5106, 0.7642, -1.924), (-0.3517, 0.8491, -1.924), (-0.1793, 0.9014, -1.924), (-0.1793, 0.9014, 1.924), (0.02931, 0.917, -1.923), (-0.02931, 0.917, -1.923), (-0.02931, 0.917, 1.923), (0.02931, 0.917, 1.923)], [], [(32, 34, 37, 33), (1, 3, 4, 17, 2), (3, 5, 6, 4), (5, 7, 8, 6), (7, 9, 10, 8), (9, 11, 12, 10), (11, 13, 14, 12), (13, 15, 16, 14), (17, 4, 6, 29, 31), (6, 8, 27, 29), (8, 10, 25, 27), (10, 12, 23, 25), (12, 14, 21, 23), (18, 20, 21, 19), (20, 0, 22, 23, 21), (22, 24, 25, 23), (24, 26, 27, 25), (26, 28, 29, 27), (28, 30, 31, 29), (30, 32, 33, 31), (2, 17, 31, 33, 37, 36), (35, 1, 2, 36), (14, 16, 19, 21), (34, 35, 36, 37), (34, 32, 30, 3, 1, 35), (0, 20, 18, 15, 13), (22, 0, 13, 11), (24, 22, 11, 9), (26, 24, 9, 7), (28, 26, 7, 5), (30, 28, 5, 3), (41, 40, 68, 69), (38, 41, 69, 60), (40, 39, 61, 68), (39, 38, 60, 61), (16, 15, 38, 39), (19, 16, 39, 40), (15, 18, 41, 38), (18, 19, 40, 41), (74, 75, 78, 77), (49, 48, 51, 52, 50), (50, 52, 54, 53), (53, 54, 55, 42), (42, 55, 56, 46), (46, 56, 58, 57), (57, 58, 59, 44), (44, 59, 61, 60), (51, 62, 63, 54, 52), (54, 63, 64, 55), (55, 64, 65, 56), (56, 65, 66, 58), (58, 66, 67, 59), (69, 68, 67, 70), (70, 67, 66, 71, 45), (71, 66, 65, 47), (47, 65, 64, 43), (43, 64, 63, 72), (72, 63, 62, 73), (73, 62, 75, 74), (48, 79, 78, 75, 62, 51), (76, 79, 48, 49), (59, 67, 68, 61), (77, 78, 79, 76), (77, 76, 49, 50, 73, 74), (45, 44, 60, 69, 70), (71, 57, 44, 45), (47, 46, 57, 71), (43, 42, 46, 47), (72, 53, 42, 43), (73, 50, 53, 72)])
me_cylinder.use_remesh_preserve_volume = False
me_cylinder.use_remesh_preserve_attributes = False
me_cylinder.use_mirror_vertex_groups = False
me_cylinder.update()

# ---- objects
ob_cube_003 = bpy.data.objects.new('Cube.003', me_cube_004)
ob_cube_002 = bpy.data.objects.new('Cube.002', me_cube_002)
ob_cube_001 = bpy.data.objects.new('Cube.001', me_cube_001)
ob_cube = bpy.data.objects.new('Cube', me_cube)
ob_lamp = bpy.data.objects.new('Lamp', light_lamp)
ob_camera = bpy.data.objects.new('Camera', cam_camera)
ob_cylinder = bpy.data.objects.new('Cylinder', me_cylinder)

# ---- transforms, parenting, visibility, modifiers, constraints
ob_cube_003.location = (-1.827, -2.067, 1.461)
ob_cube_003.rotation_euler = (5.131e-09, -3.171, 1.571)
ob_cube_003.scale = (0.08806, 0.06432, 0.2)
ob_cube_003.lineart.crease_threshold = 0.0
ob_cube_002.location = (-1.827, 0.816, 1.461)
ob_cube_002.rotation_euler = (5.131e-09, -3.171, 1.571)
ob_cube_002.scale = (0.08806, 0.06432, 0.2)
ob_cube_002.lineart.crease_threshold = 0.0
ob_cube_001.location = (0.2997, -0.6403, 1.417)
ob_cube_001.scale = (0.05034, 0.03677, 0.1143)
ob_cube_001.lineart.crease_threshold = 0.0
ob_cube.location = (-0.8144, 1.163, 0.3741)
ob_cube.lock_rotations_4d = False
ob_cube.empty_display_type = 'ARROWS'
ob_cube.lineart.crease_threshold = 0.0
ob_lamp.location = (4.076, 1.005, 5.904)
ob_lamp.rotation_euler = (0.6503, 0.05522, 1.866)
ob_lamp.lock_rotations_4d = False
ob_lamp.empty_display_type = 'ARROWS'
ob_lamp.color = (0.0, 0.0, 0.0, 0.0)
ob_lamp.lineart.crease_threshold = 0.0
ob_camera.location = (7.481, -6.508, 5.344)
ob_camera.rotation_euler = (1.109, 0.0, 0.8149)
ob_camera.lock_rotations_4d = False
ob_camera.empty_display_type = 'ARROWS'
ob_camera.color = (0.0, 0.0, 0.0, 0.0)
ob_camera.display_type = 'WIRE'
ob_camera.lineart.crease_threshold = 0.0
ob_cylinder.location = (-0.8391, -0.6289, 1.517)
ob_cylinder.rotation_euler = (1.571, -0.0, 0.0)
ob_cylinder.lineart.crease_threshold = 0.0

# ---- collection membership
col_collection_1.objects.link(ob_cube_003)
col_collection_1.objects.link(ob_cube_002)
col_collection_1.objects.link(ob_cube_001)
col_collection_1.objects.link(ob_cube)
col_collection_1.objects.link(ob_lamp)
col_collection_1.objects.link(ob_camera)
col_collection_2.objects.link(ob_cylinder)

# ---- scene / render settings (as saved in the file)
scene.camera = ob_camera
scene.frame_start = 1; scene.frame_end = 250; scene.frame_set(1)
scene.render.engine = 'BLENDER_EEVEE_NEXT'
scene.render.resolution_percentage = 50
scene.render.dither_intensity = 0.0
scene.cycles.use_denoising = False
scene.cycles.samples = 128
scene.cycles.sampling_pattern = 'TABULATED_SOBOL'
scene.cycles.use_adaptive_sampling = False
scene.cycles.use_light_tree = False
scene.cycles.blur_glossy = 0.0
scene.cycles.sample_clamp_indirect = 0.0
scene.view_settings.view_transform = 'Standard'
bpy.context.view_layer.update()
